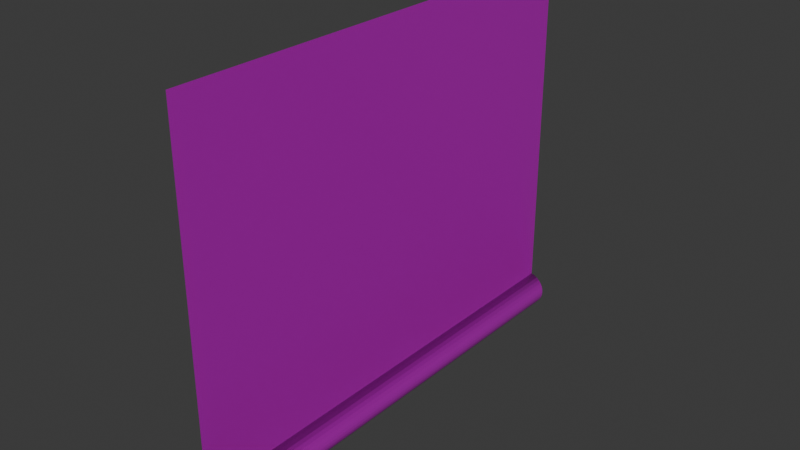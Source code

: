 # Source: wall_no_foundament.blend  (saved by Blender 4.2.66; exported with 4.5.12 LTS)
import bpy
from mathutils import Matrix  # noqa: F401  (used for matrix-valued properties, if any)

bpy.ops.wm.read_factory_settings(use_empty=True)
scene = bpy.context.scene
scene.name = 'Scene'

# ---- images (referenced by path relative to the original .blend; pixels are not part of the script)
import os
ASSET_DIR = os.environ.get("B2B_ASSET_DIR", "")  # directory of the original .blend (textures are referenced by path, not embedded)
HERE = os.path.dirname(os.path.abspath(__file__))  # packed textures are extracted next to this script under _unpacked/

def load_image(name, relpath, width, height, colorspace="sRGB"):
    """Load a texture the original file referenced (path relative to the .blend, or extracted next to this script)."""
    p = next((c for c in (os.path.join(HERE, relpath), os.path.join(ASSET_DIR, relpath)) if relpath and os.path.exists(c)), "")
    if p:
        img = bpy.data.images.load(p, check_existing=True)
        img.name = name
    else:  # same state as the original file: an image datablock whose file is absent (Cycles renders it pink)
        img = bpy.data.images.new(name, width, height)
        img.source = "FILE"
        img.filepath = "//" + (relpath or name)
    img.colorspace_settings.name = colorspace
    return img
img_dark_planks_disp_1k_jpg = load_image('dark_planks_disp_1k.jpg', 'dark_planks_disp_1k.jpg', 1024, 1024, 'Non-Color')
img_dark_planks_diff_1k_jpg = load_image('dark_planks_diff_1k.jpg', 'dark_planks_diff_1k.jpg', 1024, 1024, 'sRGB')
img_dark_planks_rough_1k_jpg = load_image('dark_planks_rough_1k.jpg', 'dark_planks_rough_1k.jpg', 1024, 1024, 'Non-Color')
img_dark_planks_nor_gl_1k_jpg = load_image('dark_planks_nor_gl_1k.jpg', 'dark_planks_nor_gl_1k.jpg', 1024, 1024, 'Non-Color')
img_dark_planks_ao_1k_jpg = load_image('dark_planks_ao_1k.jpg', 'dark_planks_ao_1k.jpg', 1024, 1024, 'Non-Color')
img_bark_brown_02_disp_1k_jpg = load_image('bark_brown_02_disp_1k.jpg', 'bark_brown_02_disp_1k.jpg', 1024, 1024, 'Non-Color')
img_bark_brown_02_diff_1k_jpg = load_image('bark_brown_02_diff_1k.jpg', 'bark_brown_02_diff_1k.jpg', 1024, 1024, 'sRGB')
img_bark_brown_02_rough_1k_jpg = load_image('bark_brown_02_rough_1k.jpg', 'bark_brown_02_rough_1k.jpg', 1024, 1024, 'Non-Color')
img_bark_brown_02_nor_gl_1k_jpg = load_image('bark_brown_02_nor_gl_1k.jpg', 'bark_brown_02_nor_gl_1k.jpg', 1024, 1024, 'Non-Color')

# ---- materials (node trees are filled in below, after node groups)
mat_planks = bpy.data.materials.new('Planks')
mat_planks.alpha_threshold = 0.0
mat_planks.roughness = 0.5
mat_planks.line_color = (0.0, 0.0, 0.0, 1.0)
mat_bark = bpy.data.materials.new('Bark')

# ---- material node trees
mat_planks.use_nodes = True; mat_planks.node_tree.nodes.clear()
_N = mat_planks.node_tree.nodes; _L = mat_planks.node_tree.links
n0 = _N.new('ShaderNodeOutputMaterial'); n0.name = 'Material Output'; n0.location = (300, 300)
n1 = _N.new('ShaderNodeBsdfPrincipled'); n1.name = 'Principled BSDF'; n1.location = (10, 300)
n1.inputs[3].default_value = 1.45
n2 = _N.new('ShaderNodeTexImage'); n2.name = 'Image Texture'; n2.location = (88, -880)
n2.label = 'Displacement'
n2.image = img_dark_planks_disp_1k_jpg
n3 = _N.new('ShaderNodeDisplacement'); n3.name = 'Displacement'; n3.location = (110, -400)
n3.inputs[2].default_value = 1.0
n4 = _N.new('ShaderNodeTexImage'); n4.name = 'Image Texture.001'; n4.location = (88, -320)
n4.label = 'Base Color'
n4.image = img_dark_planks_diff_1k_jpg
n5 = _N.new('ShaderNodeTexImage'); n5.name = 'Image Texture.002'; n5.location = (88, -600)
n5.label = 'Roughness'
n5.image = img_dark_planks_rough_1k_jpg
n6 = _N.new('ShaderNodeTexImage'); n6.name = 'Image Texture.003'; n6.location = (88, -1160)
n6.label = 'Normal'
n6.image = img_dark_planks_nor_gl_1k_jpg
n7 = _N.new('ShaderNodeNormalMap'); n7.name = 'Normal Map'; n7.location = (-240, -620)
n8 = _N.new('ShaderNodeTexImage'); n8.name = 'Image Texture.004'; n8.location = (88, -40)
n8.label = 'Ambient Occlusion'
n8.image = img_dark_planks_ao_1k_jpg
n9 = _N.new('ShaderNodeMapping'); n9.name = 'Mapping'; n9.location = (230, -40)
n9.inputs[1].default_value = (0.0, 3.2, 0.0)
n9.inputs[2].default_value = (0.0, 0.0, 1.571)
n9.inputs[3].default_value = (2.4, 2.4, 2.4)
n10 = _N.new('NodeReroute'); n10.name = 'Reroute'; n10.location = (38, -710)
n10.width = 16
n10.socket_idname = 'NodeSocketVector'
n11 = _N.new('ShaderNodeTexCoord'); n11.name = 'Texture Coordinate'; n11.location = (30, -40)
n12 = _N.new('NodeFrame'); n12.name = 'Frame'; n12.location = (-1270, 340)
n12.label = 'Mapping'
n12.width = 400
n13 = _N.new('NodeFrame'); n13.name = 'Frame.001'; n13.location = (-628, 540)
n13.label = 'Textures'
n13.width = 358
n2.parent = n13
n4.parent = n13
n5.parent = n13
n6.parent = n13
n8.parent = n13
n9.parent = n12
n10.parent = n13
n11.parent = n12
_L.new(n1.outputs[0], n0.inputs[0])
_L.new(n2.outputs[0], n3.inputs[0])
_L.new(n3.outputs[0], n0.inputs[2])
_L.new(n4.outputs[0], n1.inputs[0])
_L.new(n5.outputs[0], n1.inputs[2])
_L.new(n6.outputs[0], n7.inputs[1])
_L.new(n7.outputs[0], n1.inputs[5])
_L.new(n10.outputs[0], n8.inputs[0])
_L.new(n10.outputs[0], n4.inputs[0])
_L.new(n10.outputs[0], n5.inputs[0])
_L.new(n10.outputs[0], n2.inputs[0])
_L.new(n10.outputs[0], n6.inputs[0])
_L.new(n9.outputs[0], n10.inputs[0])
_L.new(n11.outputs[2], n9.inputs[0])
n0.is_active_output = True
mat_bark.use_nodes = True; mat_bark.node_tree.nodes.clear()
_N = mat_bark.node_tree.nodes; _L = mat_bark.node_tree.links
n0 = _N.new('ShaderNodeBsdfPrincipled'); n0.name = 'Principled BSDF'; n0.location = (10, 300)
n1 = _N.new('ShaderNodeOutputMaterial'); n1.name = 'Material Output'; n1.location = (300, 300)
n2 = _N.new('ShaderNodeTexImage'); n2.name = 'Image Texture'; n2.location = (88, -600)
n2.label = 'Displacement'
n2.image = img_bark_brown_02_disp_1k_jpg
n3 = _N.new('ShaderNodeDisplacement'); n3.name = 'Displacement'; n3.location = (110, -400)
n3.inputs[2].default_value = 1.0
n4 = _N.new('ShaderNodeTexImage'); n4.name = 'Image Texture.001'; n4.location = (88, -40)
n4.label = 'Base Color'
n4.image = img_bark_brown_02_diff_1k_jpg
n5 = _N.new('ShaderNodeTexImage'); n5.name = 'Image Texture.002'; n5.location = (88, -320)
n5.label = 'Roughness'
n5.image = img_bark_brown_02_rough_1k_jpg
n6 = _N.new('ShaderNodeTexImage'); n6.name = 'Image Texture.003'; n6.location = (88, -880)
n6.label = 'Normal'
n6.image = img_bark_brown_02_nor_gl_1k_jpg
n7 = _N.new('ShaderNodeNormalMap'); n7.name = 'Normal Map'; n7.location = (-240, -340)
n8 = _N.new('ShaderNodeMapping'); n8.name = 'Mapping'; n8.location = (230, -40)
n9 = _N.new('NodeReroute'); n9.name = 'Reroute'; n9.location = (38, -596)
n9.width = 16
n9.socket_idname = 'NodeSocketVector'
n10 = _N.new('ShaderNodeTexCoord'); n10.name = 'Texture Coordinate'; n10.location = (30, -40)
n11 = _N.new('NodeFrame'); n11.name = 'Frame'; n11.location = (-1270, 340)
n11.label = 'Mapping'
n11.width = 400
n12 = _N.new('NodeFrame'); n12.name = 'Frame.001'; n12.location = (-628, 540)
n12.label = 'Textures'
n12.width = 358
n2.parent = n12
n4.parent = n12
n5.parent = n12
n6.parent = n12
n8.parent = n11
n9.parent = n12
n10.parent = n11
_L.new(n0.outputs[0], n1.inputs[0])
_L.new(n2.outputs[0], n3.inputs[0])
_L.new(n3.outputs[0], n1.inputs[2])
_L.new(n4.outputs[0], n0.inputs[0])
_L.new(n5.outputs[0], n0.inputs[2])
_L.new(n6.outputs[0], n7.inputs[1])
_L.new(n7.outputs[0], n0.inputs[5])
_L.new(n9.outputs[0], n4.inputs[0])
_L.new(n9.outputs[0], n5.inputs[0])
_L.new(n9.outputs[0], n2.inputs[0])
_L.new(n9.outputs[0], n6.inputs[0])
_L.new(n8.outputs[0], n9.inputs[0])
_L.new(n10.outputs[2], n8.inputs[0])
n1.is_active_output = True

# ---- world
world_world = bpy.data.worlds.new('World'); scene.world = world_world
world_world.use_nodes = True; world_world.node_tree.nodes.clear()
_N = world_world.node_tree.nodes; _L = world_world.node_tree.links
n0 = _N.new('ShaderNodeOutputWorld'); n0.name = 'World Output'; n0.location = (300, 300)
n1 = _N.new('ShaderNodeBackground'); n1.name = 'Background'; n1.location = (10, 300)
n1.inputs[0].default_value = (0.05088, 0.05088, 0.05088, 1.0)
_L.new(n1.outputs[0], n0.inputs[0])
n0.is_active_output = True
world_world.color = (0.05088, 0.05088, 0.05088)
world_world.sun_shadow_jitter_overblur = 0.0

# ---- meshes
me_plane_001 = bpy.data.meshes.new('Plane.001')
me_plane_001.from_pydata([(-2.0, -2.0, 0.0), (-2.0, 2.0, 0.0), (1.245, -2.0, -9.397e-08), (1.245, 2.0, -9.397e-08)], [], [(2, 3, 1, 0)])
_uv = me_plane_001.uv_layers.new(name='UVMap')
_uv.uv.foreach_set('vector', [0.8112, -2.98e-08, 0.8112, 1.0, 0.0, 1.0, 0.0, -2.98e-08])
me_plane_001.materials.append(mat_planks)
me_plane_001.update()
me_cylinder = bpy.data.meshes.new('Cylinder')
me_cylinder.from_pydata([(-0.03121, -0.1569, -2.0), (-0.03121, -0.1569, 2.0), (-0.06123, -0.1478, -2.0), (-0.06123, -0.1478, 2.0), (-0.08889, -0.133, -2.0), (-0.08889, -0.133, 2.0), (-0.1131, -0.1131, -2.0), (-0.1131, -0.1131, 2.0), (-0.133, -0.08889, -2.0), (-0.133, -0.08889, 2.0), (-0.1478, -0.06123, -2.0), (-0.1478, -0.06123, 2.0), (-0.1569, -0.03121, -2.0), (-0.1569, -0.03121, 2.0), (-0.16, 0.0, -2.0), (-0.16, 0.0, 2.0), (-0.1569, 0.03121, -2.0), (-0.1569, 0.03121, 2.0), (-0.1478, 0.06123, -2.0), (-0.1478, 0.06123, 2.0), (-0.133, 0.08889, -2.0), (-0.133, 0.08889, 2.0), (-0.1131, 0.1131, -2.0), (-0.1131, 0.1131, 2.0), (-0.08889, 0.133, -2.0), (-0.08889, 0.133, 2.0), (-0.06123, 0.1478, -2.0), (-0.06123, 0.1478, 2.0), (-0.03121, 0.1569, -2.0), (-0.03121, 0.1569, 2.0)], [], [(28, 0, 2, 4, 6, 8, 10, 12, 14, 16, 18, 20, 22, 24, 26), (1, 29, 27, 25, 23, 21, 19, 17, 15, 13, 11, 9, 7, 5, 3), (0, 1, 3, 2), (2, 3, 5, 4), (4, 5, 7, 6), (6, 7, 9, 8), (8, 9, 11, 10), (10, 11, 13, 12), (12, 13, 15, 14), (14, 15, 17, 16), (16, 17, 19, 18), (18, 19, 21, 20), (20, 21, 23, 22), (22, 23, 25, 24), (24, 25, 27, 26), (26, 27, 29, 28)])
_uv = me_cylinder.uv_layers.new(name='UVMap')
_uv.uv.foreach_set('vector', [0.09764, 0.07846, 0.09764, 1.085e-09, 0.1051, 0.002276, 0.1121, 0.005973, 0.1181, 0.01095, 0.1231, 0.01701, 0.1268, 0.02392, 0.1291, 0.03143, 0.1298, 0.03923, 0.1291, 0.04704, 0.1268, 0.05454, 0.1231, 0.06145, 0.1181, 0.06752, 0.1121, 0.07249, 0.1051, 0.07619, 0.1298, 0.07846, 0.1298, 0.1569, 0.1223, 0.1546, 0.1154, 0.151, 0.1094, 0.146, 0.1044, 0.1399, 0.1007, 0.133, 0.09841, 0.1255, 0.09764, 0.1177, 0.09841, 0.1099, 0.1007, 0.1024, 0.1044, 0.09547, 0.1094, 0.08941, 0.1154, 0.08444, 0.1223, 0.08074, 0.06065, 1.0, 0.06065, 0.0, 0.06834, 0.0, 0.06834, 1.0, 0.06834, 1.0, 0.06834, 0.0, 0.07618, 0.0, 0.07618, 1.0, 0.07618, 1.0, 0.07618, 0.0, 0.08388, 0.0, 0.08388, 1.0, 0.08388, 1.0, 0.08388, 0.0, 0.09112, 0.0, 0.09112, 1.0, 0.09112, 1.0, 0.09112, 0.0, 0.09764, 0.0, 0.09764, 1.0, 0.0, 1.0, 0.0, 0.0, 0.00652, 0.0, 0.00652, 1.0, 0.00652, 1.0, 0.00652, 0.0, 0.01376, 0.0, 0.01376, 1.0, 0.01376, 1.0, 0.01376, 0.0, 0.02146, 0.0, 0.02146, 1.0, 0.02146, 1.0, 0.02146, 0.0, 0.0293, 0.0, 0.0293, 1.0, 0.0293, 1.0, 0.0293, 0.0, 0.03699, 0.0, 0.03699, 1.0, 0.03699, 1.0, 0.03699, 0.0, 0.04423, 0.0, 0.04423, 1.0, 0.04423, 1.0, 0.04423, 0.0, 0.05075, 0.0, 0.05075, 1.0, 0.05075, 1.0, 0.05075, 0.0, 0.0563, 0.0, 0.0563, 1.0, 0.0563, 1.0, 0.0563, 0.0, 0.06065, 0.0, 0.06065, 1.0])
me_cylinder.materials.append(mat_bark)
me_cylinder.update()

# ---- objects
ob_plank_wall = bpy.data.objects.new('plank wall', me_plane_001)
ob_cylinder = bpy.data.objects.new('Cylinder', me_cylinder)

# ---- transforms, parenting, visibility, modifiers, constraints
ob_plank_wall.location = (0.0, 0.0, 1.25)
ob_plank_wall.rotation_euler = (-0.0, 1.571, 0.0)
ob_cylinder.location = (-0.03, 0.0, 0.15)
ob_cylinder.rotation_euler = (1.571, -0.0, 3.142)

# ---- collection membership
scene.collection.objects.link(ob_plank_wall)
scene.collection.objects.link(ob_cylinder)

# ---- scene / render settings (as saved in the file)
scene.frame_start = 1; scene.frame_end = 250; scene.frame_set(1)
scene.render.engine = 'BLENDER_EEVEE_NEXT'
bpy.context.view_layer.update()

# ---- added for rendering (the .blend has no active camera and no usable light): camera, sun
cam_auto = bpy.data.cameras.new('AutoCamera')
cam_auto.lens = 50.0
cam_auto.sensor_width = 36.0
cam_auto.clip_end = 1000.0
ob_auto_camera = bpy.data.objects.new('AutoCamera', cam_auto)
scene.collection.objects.link(ob_auto_camera)
ob_auto_camera.location = (4.83906, -5.72887, 5.44078)
ob_auto_camera.rotation_euler = (1.09748, -7.21219e-08, 0.694738)
scene.camera = ob_auto_camera
light_auto_sun = bpy.data.lights.new('AutoSun', 'SUN')
light_auto_sun.energy = 3.0
light_auto_sun.angle = 0.0523599
ob_auto_sun = bpy.data.objects.new('AutoSun', light_auto_sun)
scene.collection.objects.link(ob_auto_sun)
ob_auto_sun.rotation_euler = (0.872665, 0.174533, 0.523599)
bpy.context.view_layer.update()
